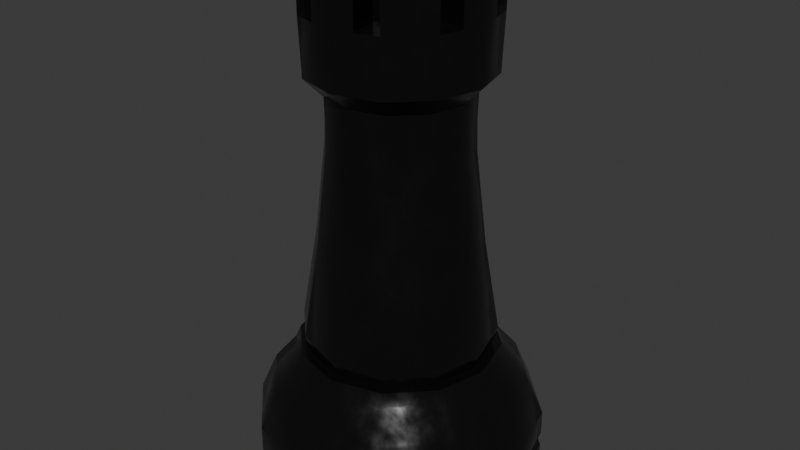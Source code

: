 # Source: Rook.blend  (saved by Blender 4.2.66; exported with 4.5.12 LTS)
import bpy
from mathutils import Matrix  # noqa: F401  (used for matrix-valued properties, if any)

bpy.ops.wm.read_factory_settings(use_empty=True)
scene = bpy.context.scene
scene.name = 'Scene'

# ---- collections
col_collection = bpy.data.collections.new('Collection'); scene.collection.children.link(col_collection)

# ---- materials (node trees are filled in below, after node groups)
mat_material_001 = bpy.data.materials.new('Material.001')

# ---- node groups
ng_smooth_by_angle = bpy.data.node_groups.new('Smooth by Angle', 'GeometryNodeTree')
_s = ng_smooth_by_angle.interface.new_socket(name='Mesh', in_out='OUTPUT', socket_type='NodeSocketGeometry')
_s = ng_smooth_by_angle.interface.new_socket(name='Mesh', in_out='INPUT', socket_type='NodeSocketGeometry')
_s = ng_smooth_by_angle.interface.new_socket(name='Angle', in_out='INPUT', socket_type='NodeSocketFloat')
_s.subtype = 'ANGLE'
_s.default_value = 0.5236
_s.min_value = 0.0
_s.max_value = 3.142
_s.description = 'Maximum face angle for smooth edges'
_s = ng_smooth_by_angle.interface.new_socket(name='Ignore Sharpness', in_out='INPUT', socket_type='NodeSocketBool')
_s.force_non_field = True
ng_smooth_by_angle.description = 'Set the sharpness of mesh edges based on the angle between the neighboring faces'
ng_smooth_by_angle.is_modifier = True
_N = ng_smooth_by_angle.nodes; _L = ng_smooth_by_angle.links
n0 = _N.new('GeometryNodeSetShadeSmooth'); n0.name = 'Set Shade Smooth'; n0.location = (120, -80)
n0.domain = 'EDGE'
n1 = _N.new('GeometryNodeSetShadeSmooth'); n1.name = 'Set Shade Smooth.001'; n1.location = (300, -80)
n2 = _N.new('NodeGroupOutput'); n2.name = 'Group Output'; n2.location = (480, -80)
n3 = _N.new('GeometryNodeInputMeshEdgeAngle'); n3.name = 'Edge Angle'; n3.location = (-440, -240)
n4 = _N.new('NodeGroupInput'); n4.name = 'Group Input'; n4.location = (-80, -80)
n5 = _N.new('GeometryNodeInputEdgeSmooth'); n5.name = 'Is Edge Smooth'; n5.location = (-260, -120)
n6 = _N.new('GeometryNodeInputShadeSmooth'); n6.name = 'Is Shade Smooth'; n6.location = (-440, -397)
n7 = _N.new('FunctionNodeCompare'); n7.name = 'Compare'; n7.location = (-260, -260)
n7.operation = 'LESS_EQUAL'
n7.inputs[6].default_value = (0.0, 0.0, 0.0, 0.0)
n7.inputs[7].default_value = (0.0, 0.0, 0.0, 0.0)
n8 = _N.new('FunctionNodeBooleanMath'); n8.name = 'Boolean Math.001'; n8.location = (-80, -260)
n9 = _N.new('NodeGroupInput'); n9.name = 'Group Input.001'; n9.location = (-440, -329)
n10 = _N.new('NodeGroupInput'); n10.name = 'Group Input.002'; n10.location = (-259, -189)
n11 = _N.new('FunctionNodeBooleanMath'); n11.name = 'Boolean Math'; n11.location = (-80, -149)
n11.operation = 'OR'
n12 = _N.new('FunctionNodeBooleanMath'); n12.name = 'Boolean Math.002'; n12.location = (-260, -380)
n12.operation = 'OR'
n13 = _N.new('NodeGroupInput'); n13.name = 'Group Input.003'; n13.location = (-440, -460)
_L.new(n3.outputs[0], n7.inputs[0])
_L.new(n1.outputs[0], n2.inputs[0])
_L.new(n9.outputs[1], n7.inputs[1])
_L.new(n7.outputs[0], n8.inputs[0])
_L.new(n4.outputs[0], n0.inputs[0])
_L.new(n0.outputs[0], n1.inputs[0])
_L.new(n8.outputs[0], n0.inputs[2])
_L.new(n10.outputs[2], n11.inputs[1])
_L.new(n5.outputs[0], n11.inputs[0])
_L.new(n11.outputs[0], n0.inputs[1])
_L.new(n13.outputs[2], n12.inputs[1])
_L.new(n6.outputs[0], n12.inputs[0])
_L.new(n12.outputs[0], n8.inputs[1])
n2.is_active_output = True

# ---- material node trees
mat_material_001.use_nodes = True; mat_material_001.node_tree.nodes.clear()
_N = mat_material_001.node_tree.nodes; _L = mat_material_001.node_tree.links
n0 = _N.new('ShaderNodeBsdfPrincipled'); n0.name = 'Principled BSDF'; n0.location = (10, 300)
n0.inputs[0].default_value = (0.004097, 0.004097, 0.004097, 1.0)
n1 = _N.new('ShaderNodeOutputMaterial'); n1.name = 'Material Output'; n1.location = (300, 300)
n2 = _N.new('ShaderNodeTexNoise'); n2.name = 'Noise Texture'; n2.location = (-596, 298)
n2.inputs[2].default_value = 15.0
n2.inputs[3].default_value = 3.0
n3 = _N.new('ShaderNodeValToRGB'); n3.name = 'Color Ramp'; n3.location = (-377, 274)
while len(n3.color_ramp.elements) > 1: n3.color_ramp.elements.remove(n3.color_ramp.elements[-1])
n3.color_ramp.elements[0].position = 0.2636; n3.color_ramp.elements[0].color = (0.08428, 0.08428, 0.08428, 1.0)
_e = n3.color_ramp.elements.new(0.7); _e.color = (0.2765, 0.2765, 0.2765, 1.0)
n4 = _N.new('ShaderNodeTexNoise'); n4.name = 'Noise Texture.001'; n4.location = (-592, -3)
n4.inputs[2].default_value = 15.0
n4.inputs[3].default_value = 15.0
n4.inputs[4].default_value = 0.4667
n5 = _N.new('ShaderNodeNormalMap'); n5.name = 'Normal Map'; n5.location = (-383, 2)
n5.inputs[0].default_value = 0.04
n6 = _N.new('ShaderNodeTexCoord'); n6.name = 'Texture Coordinate'; n6.location = (-964, 20)
n7 = _N.new('ShaderNodeMapping'); n7.name = 'Mapping'; n7.location = (-780, 26)
n7.inputs[3].default_value = (8.0, 1.0, 1.0)
_L.new(n2.outputs[0], n3.inputs[0])
_L.new(n3.outputs[0], n0.inputs[2])
_L.new(n5.outputs[0], n0.inputs[5])
_L.new(n4.outputs[1], n5.inputs[1])
_L.new(n6.outputs[2], n7.inputs[0])
_L.new(n7.outputs[0], n4.inputs[0])
_L.new(n0.outputs[0], n1.inputs[0])
n1.is_active_output = True

# ---- world
world_world = bpy.data.worlds.new('World'); scene.world = world_world
world_world.use_nodes = True; world_world.node_tree.nodes.clear()
_N = world_world.node_tree.nodes; _L = world_world.node_tree.links
n0 = _N.new('ShaderNodeOutputWorld'); n0.name = 'World Output'; n0.location = (300, 300)
n1 = _N.new('ShaderNodeBackground'); n1.name = 'Background'; n1.location = (10, 300)
n1.inputs[0].default_value = (0.05088, 0.05088, 0.05088, 1.0)
_L.new(n1.outputs[0], n0.inputs[0])
n0.is_active_output = True
world_world.color = (0.05088, 0.05088, 0.05088)
world_world.sun_shadow_jitter_overblur = 0.0

# ---- meshes
me_rook = bpy.data.meshes.new('Rook')
me_rook.from_pydata([(0.0, 0.3, 0.0), (-0.15, 0.2598, 0.0), (-0.2598, 0.15, 0.0), (-0.3, 0.0, 0.0), (-0.2598, -0.15, 0.0), (-0.15, -0.2598, 0.0), (0.0, -0.3, 0.0), (0.15, -0.2598, 0.0), (0.2598, -0.15, 0.0), (0.3, 0.0, 0.0), (0.2598, 0.15, 0.0), (0.15, 0.2598, 0.0), (0.0, 0.3, 0.02), (-0.15, 0.2598, 0.02), (-0.2598, 0.15, 0.02), (-0.3, 0.0, 0.02), (-0.2598, -0.15, 0.02), (-0.15, -0.2598, 0.02), (0.0, -0.3, 0.02), (0.15, -0.2598, 0.02), (0.2598, -0.15, 0.02), (0.3, 0.0, 0.02), (0.2598, 0.15, 0.02), (0.15, 0.2598, 0.02), (0.0, 0.3, 0.05), (-0.15, 0.2598, 0.05), (-0.2598, 0.15, 0.05), (-0.3, 0.0, 0.05), (-0.2598, -0.15, 0.05), (-0.15, -0.2598, 0.05), (0.0, -0.3, 0.05), (0.15, -0.2598, 0.05), (0.2598, -0.15, 0.05), (0.3, 0.0, 0.05), (0.2598, 0.15, 0.05), (0.15, 0.2598, 0.05), (-1.206e-10, 0.2205, 0.2355), (-0.1102, 0.1909, 0.2355), (-0.1909, 0.1102, 0.2355), (-0.2205, 7.789e-10, 0.2355), (-0.1909, -0.1102, 0.2355), (-0.1102, -0.1909, 0.2355), (-1.206e-10, -0.2205, 0.2355), (0.1102, -0.1909, 0.2355), (0.1909, -0.1102, 0.2355), (0.2205, 7.789e-10, 0.2355), (0.1909, 0.1102, 0.2355), (0.1102, 0.1909, 0.2355), (0.0, 0.3, 0.1031), (0.0, 0.2654, 0.1829), (-0.1327, 0.2299, 0.1829), (-0.15, 0.2598, 0.1031), (-0.2299, 0.1327, 0.1829), (-0.2598, 0.15, 0.1031), (-0.2654, 2.862e-10, 0.1829), (-0.3, 0.0, 0.1031), (-0.2299, -0.1327, 0.1829), (-0.2598, -0.15, 0.1031), (-0.1327, -0.2299, 0.1829), (-0.15, -0.2598, 0.1031), (0.0, -0.2654, 0.1829), (0.0, -0.3, 0.1031), (0.1327, -0.2299, 0.1829), (0.15, -0.2598, 0.1031), (0.2299, -0.1327, 0.1829), (0.2598, -0.15, 0.1031), (0.2654, 2.862e-10, 0.1829), (0.3, 0.0, 0.1031), (0.2299, 0.1327, 0.1829), (0.2598, 0.15, 0.1031), (0.1327, 0.2299, 0.1829), (0.15, 0.2598, 0.1031), (0.1434, 0.2484, 0.035), (0.0, 0.2869, 0.035), (-0.1434, 0.2484, 0.035), (-0.2484, 0.1434, 0.035), (0.2484, -0.1434, 0.035), (0.2869, 1.087e-10, 0.035), (-0.1434, -0.2484, 0.035), (0.0, -0.2869, 0.035), (-0.2869, 1.087e-10, 0.035), (0.2484, 0.1434, 0.035), (0.1434, -0.2484, 0.035), (-0.2484, -0.1434, 0.035), (-4.923e-11, 0.2089, 0.2621), (-0.1045, 0.1809, 0.2621), (-0.1809, 0.1045, 0.2621), (-0.2089, 9.332e-10, 0.2621), (-0.1809, -0.1045, 0.2621), (-0.1045, -0.1809, 0.2621), (-4.923e-11, -0.2089, 0.2621), (0.1045, -0.1809, 0.2621), (0.1809, -0.1045, 0.2621), (0.2089, 9.332e-10, 0.2621), (0.1809, 0.1045, 0.2621), (0.1045, 0.1809, 0.2621), (-4.431e-11, 0.188, 0.2621), (-0.09402, 0.1628, 0.2621), (-0.1628, 0.09402, 0.2621), (-0.188, 8.398e-10, 0.2621), (-0.1628, -0.09402, 0.2621), (-0.09402, -0.1628, 0.2621), (-4.431e-11, -0.188, 0.2621), (0.09402, -0.1628, 0.2621), (0.1628, -0.09402, 0.2621), (0.188, 8.398e-10, 0.2621), (0.1628, 0.09402, 0.2621), (0.09402, 0.1628, 0.2621), (4.268e-10, 0.1459, 0.6845), (-0.07297, 0.1264, 0.6845), (-0.1264, 0.07297, 0.6845), (-0.1459, 2.018e-10, 0.6845), (-0.1264, -0.07297, 0.6845), (-0.07297, -0.1264, 0.6845), (4.268e-10, -0.1459, 0.6845), (0.07297, -0.1264, 0.6845), (0.1264, -0.07297, 0.6845), (0.1459, 2.018e-10, 0.6845), (0.1264, 0.07297, 0.6845), (0.07297, 0.1264, 0.6845), (-0.2002, 7.537e-10, 0.3011), (-0.1733, -0.1001, 0.3011), (0.1733, 0.1001, 0.3011), (0.1001, 0.1733, 0.3011), (9.322e-11, 0.2002, 0.3011), (-0.1001, 0.1733, 0.3011), (0.1001, -0.1733, 0.3011), (0.1733, -0.1001, 0.3011), (-0.1001, -0.1733, 0.3011), (-0.1733, 0.1001, 0.3011), (0.2002, 7.537e-10, 0.3011), (9.322e-11, -0.2002, 0.3011), (6.066e-10, 0.1443, 0.7447), (-0.07216, 0.125, 0.7447), (-0.125, 0.07216, 0.7447), (-0.1443, 1.073e-10, 0.7447), (-0.125, -0.07216, 0.7447), (-0.07216, -0.125, 0.7447), (6.066e-10, -0.1443, 0.7447), (0.07216, -0.125, 0.7447), (0.125, -0.07216, 0.7447), (0.1443, 1.073e-10, 0.7447), (0.125, 0.07216, 0.7447), (0.07216, 0.125, 0.7447), (-1.442e-10, 0.1848, 0.855), (-0.09241, 0.1601, 0.855), (-0.1601, 0.09241, 0.855), (-0.1848, 4.803e-10, 0.855), (-0.1601, -0.09241, 0.855), (-0.09241, -0.1601, 0.855), (-1.442e-10, -0.1848, 0.855), (0.09241, -0.1601, 0.855), (0.1601, -0.09241, 0.855), (0.1848, 4.803e-10, 0.855), (0.1601, 0.09241, 0.855), (0.09241, 0.1601, 0.855), (-1.474e-10, 0.1889, 0.9523), (-0.09445, 0.1636, 0.9523), (-0.1636, 0.09445, 0.9523), (-0.1889, 4.909e-10, 0.9523), (-0.1636, -0.09445, 0.9523), (-0.09445, -0.1636, 0.9523), (-1.474e-10, -0.1889, 0.9523), (0.09445, -0.1636, 0.9523), (0.1636, -0.09445, 0.9523), (0.1889, 4.909e-10, 0.9523), (0.1636, 0.09445, 0.9523), (0.09445, 0.1636, 0.9523), (1.629e-10, 0.1126, 0.9523), (-0.0563, 0.09751, 0.9523), (-0.09751, 0.0563, 0.9523), (-0.1126, -7.106e-10, 0.9523), (-0.09751, -0.0563, 0.9523), (-0.0563, -0.09751, 0.9523), (1.629e-10, -0.1126, 0.9523), (0.0563, -0.09751, 0.9523), (0.09751, -0.0563, 0.9523), (0.1126, -7.106e-10, 0.9523), (0.09751, 0.0563, 0.9523), (0.0563, 0.09751, 0.9523), (-0.0563, 0.09751, 0.9049), (1.629e-10, 0.1126, 0.9049), (-0.09751, 0.0563, 0.9049), (-0.1126, -7.106e-10, 0.9049), (-0.09751, -0.0563, 0.9049), (-0.0563, -0.09751, 0.9049), (1.629e-10, -0.1126, 0.9049), (0.0563, -0.09751, 0.9049), (0.09751, -0.0563, 0.9049), (0.1126, -7.106e-10, 0.9049), (0.09751, 0.0563, 0.9049), (0.0563, 0.09751, 0.9049), (-0.04723, 0.1763, 0.9523), (-0.129, 0.129, 0.9523), (-0.1763, 0.04723, 0.9523), (-0.1763, -0.04723, 0.9523), (-0.129, -0.129, 0.9523), (-0.04723, -0.1763, 0.9523), (0.04723, -0.1763, 0.9523), (0.129, -0.129, 0.9523), (0.1763, -0.04723, 0.9523), (0.1763, 0.04723, 0.9523), (0.129, 0.129, 0.9523), (0.04723, 0.1763, 0.9523), (-0.02815, 0.1051, 0.9523), (-0.0769, 0.0769, 0.9523), (-0.1051, 0.02815, 0.9523), (-0.1051, -0.02815, 0.9523), (-0.0769, -0.0769, 0.9523), (-0.02815, -0.1051, 0.9523), (0.02815, -0.1051, 0.9523), (0.0769, -0.0769, 0.9523), (0.1051, -0.02815, 0.9523), (0.1051, 0.02815, 0.9523), (0.0769, 0.0769, 0.9523), (0.02815, 0.1051, 0.9523), (0.07538, -0.1306, 0.9523), (-0.1306, -0.07538, 0.9523), (0.1306, 0.07538, 0.9523), (0.07538, 0.1306, 0.9523), (-0.07538, 0.1306, 0.9523), (0.1306, -0.07538, 0.9523), (-0.07538, -0.1306, 0.9523), (-0.1306, 0.07538, 0.9523), (0.1407, 0.03769, 0.9523), (-0.1407, 0.03769, 0.9523), (-0.03769, -0.1407, 0.9523), (0.1407, -0.03769, 0.9523), (0.03769, 0.1407, 0.9523), (-0.03769, 0.1407, 0.9523), (-0.1407, -0.03769, 0.9523), (0.03769, -0.1407, 0.9523), (-0.04723, 0.1763, 1.029), (-1.474e-10, 0.1889, 1.029), (-0.129, 0.129, 1.029), (-0.09445, 0.1636, 1.029), (-0.1763, -0.04723, 1.029), (-0.1889, 4.909e-10, 1.029), (-0.129, -0.129, 1.029), (-0.1636, -0.09445, 1.029), (0.04723, -0.1763, 1.029), (-1.474e-10, -0.1889, 1.029), (0.129, -0.129, 1.029), (0.09445, -0.1636, 1.029), (0.1763, 0.04723, 1.029), (0.1889, 4.909e-10, 1.029), (0.129, 0.129, 1.029), (0.1636, 0.09445, 1.029), (-0.02815, 0.1051, 1.029), (1.629e-10, 0.1126, 1.029), (-0.0769, 0.0769, 1.029), (-0.0563, 0.09751, 1.029), (-0.1051, -0.02815, 1.029), (-0.1126, -7.106e-10, 1.029), (-0.0769, -0.0769, 1.029), (-0.09751, -0.0563, 1.029), (0.02815, -0.1051, 1.029), (1.629e-10, -0.1126, 1.029), (0.0769, -0.0769, 1.029), (0.0563, -0.09751, 1.029), (0.1051, 0.02815, 1.029), (0.1126, -7.106e-10, 1.029), (0.0769, 0.0769, 1.029), (0.09751, 0.0563, 1.029), (7.763e-12, -0.1508, 1.029), (0.07538, -0.1306, 1.029), (-0.1508, -1.099e-10, 1.029), (-0.1306, -0.07538, 1.029), (0.1306, 0.07538, 1.029), (0.07538, 0.1306, 1.029), (0.09445, 0.1636, 1.029), (7.763e-12, 0.1508, 1.029), (-0.07538, 0.1306, 1.029), (0.1306, -0.07538, 1.029), (0.1636, -0.09445, 1.029), (-0.07538, -0.1306, 1.029), (-0.09445, -0.1636, 1.029), (-0.1306, 0.07538, 1.029), (-0.1636, 0.09445, 1.029), (0.1508, -1.099e-10, 1.029), (-0.1763, 0.04723, 1.029), (-0.04723, -0.1763, 1.029), (0.1763, -0.04723, 1.029), (0.04723, 0.1763, 1.029), (-0.09751, 0.0563, 1.029), (-0.1051, 0.02815, 1.029), (-0.0563, -0.09751, 1.029), (-0.02815, -0.1051, 1.029), (0.09751, -0.0563, 1.029), (0.1051, -0.02815, 1.029), (0.0563, 0.09751, 1.029), (0.02815, 0.1051, 1.029), (0.1407, 0.03769, 1.029), (-0.1407, 0.03769, 1.029), (-0.03769, -0.1407, 1.029), (0.1407, -0.03769, 1.029), (-0.103, 0.103, 1.029), (0.03769, 0.1407, 1.029), (-0.103, -0.103, 1.029), (0.103, -0.103, 1.029), (-0.03769, 0.1407, 1.029), (0.103, 0.103, 1.029), (-0.1407, -0.03769, 1.029), (0.03769, -0.1407, 1.029), (-0.1844, 4.688e-10, 0.8371), (-0.1597, -0.09222, 0.8371), (0.1597, 0.09222, 0.8371), (0.09222, 0.1597, 0.8371), (-1.041e-10, 0.1844, 0.8371), (-0.09222, 0.1597, 0.8371), (0.09222, -0.1597, 0.8371), (0.1597, -0.09222, 0.8371), (-0.09222, -0.1597, 0.8371), (-0.1597, 0.09222, 0.8371), (0.1844, 4.688e-10, 0.8371), (-1.041e-10, -0.1844, 0.8371), (-0.1263, -0.07291, 0.798), (0.07291, 0.1263, 0.798), (-0.07291, 0.1263, 0.798), (0.1263, -0.07291, 0.798), (-0.07291, -0.1263, 0.798), (-0.1263, 0.07291, 0.798), (0.1458, 3.289e-10, 0.798), (1.655e-10, -0.1458, 0.798), (-0.1458, 3.289e-10, 0.798), (0.1263, 0.07291, 0.798), (1.655e-10, 0.1458, 0.798), (0.07291, -0.1263, 0.798), (-0.168, 4.273e-10, 0.4928), (0.1455, 0.08399, 0.4928), (2.53e-10, 0.168, 0.4928), (0.08399, -0.1455, 0.4928), (-0.1455, -0.08399, 0.4928), (0.08399, 0.1455, 0.4928), (-0.08399, 0.1455, 0.4928), (0.1455, -0.08399, 0.4928), (-0.08399, -0.1455, 0.4928), (-0.1455, 0.08399, 0.4928), (0.168, 4.273e-10, 0.4928), (2.53e-10, -0.168, 0.4928)], [], [(7, 19, 18, 6), (4, 16, 15, 3), (11, 23, 22, 10), (1, 13, 12, 0), (8, 20, 19, 7), (5, 17, 16, 4), (0, 12, 23, 11), (2, 14, 13, 1), (9, 21, 20, 8), (6, 18, 17, 5), (3, 15, 14, 2), (10, 22, 21, 9), (73, 24, 35, 72), (75, 26, 25, 74), (77, 33, 32, 76), (79, 30, 29, 78), (80, 27, 26, 75), (81, 34, 33, 77), (82, 31, 30, 79), (83, 28, 27, 80), (72, 35, 34, 81), (74, 25, 24, 73), (76, 32, 31, 82), (78, 29, 28, 83), (60, 42, 41, 58), (52, 38, 37, 50), (54, 39, 38, 52), (68, 46, 45, 66), (62, 43, 42, 60), (56, 40, 39, 54), (70, 47, 46, 68), (64, 44, 43, 62), (58, 41, 40, 56), (49, 36, 47, 70), (66, 45, 44, 64), (29, 59, 57, 28), (24, 48, 71, 35), (26, 53, 51, 25), (33, 67, 65, 32), (30, 61, 59, 29), (27, 55, 53, 26), (34, 69, 67, 33), (31, 63, 61, 30), (28, 57, 55, 27), (35, 71, 69, 34), (25, 51, 48, 24), (32, 65, 63, 31), (51, 50, 49, 48), (53, 52, 50, 51), (55, 54, 52, 53), (57, 56, 54, 55), (59, 58, 56, 57), (61, 60, 58, 59), (63, 62, 60, 61), (65, 64, 62, 63), (67, 66, 64, 65), (69, 68, 66, 67), (71, 70, 68, 69), (48, 49, 70, 71), (50, 37, 36, 49), (17, 78, 83, 16), (20, 76, 82, 19), (13, 74, 73, 12), (23, 72, 81, 22), (16, 83, 80, 15), (19, 82, 79, 18), (22, 81, 77, 21), (15, 80, 75, 14), (18, 79, 78, 17), (21, 77, 76, 20), (14, 75, 74, 13), (12, 73, 72, 23), (41, 89, 88, 40), (36, 84, 95, 47), (38, 86, 85, 37), (45, 93, 92, 44), (42, 90, 89, 41), (39, 87, 86, 38), (46, 94, 93, 45), (43, 91, 90, 42), (40, 88, 87, 39), (47, 95, 94, 46), (37, 85, 84, 36), (44, 92, 91, 43), (88, 100, 99, 87), (95, 107, 106, 94), (85, 97, 96, 84), (92, 104, 103, 91), (89, 101, 100, 88), (84, 96, 107, 95), (86, 98, 97, 85), (93, 105, 104, 92), (90, 102, 101, 89), (87, 99, 98, 86), (94, 106, 105, 93), (91, 103, 102, 90), (332, 112, 111, 328), (333, 119, 118, 329), (334, 109, 108, 330), (335, 116, 115, 331), (336, 113, 112, 332), (330, 108, 119, 333), (337, 110, 109, 334), (338, 117, 116, 335), (339, 114, 113, 336), (328, 111, 110, 337), (329, 118, 117, 338), (331, 115, 114, 339), (103, 126, 131, 102), (106, 122, 130, 105), (99, 120, 129, 98), (102, 131, 128, 101), (105, 130, 127, 104), (98, 129, 125, 97), (96, 124, 123, 107), (101, 128, 121, 100), (104, 127, 126, 103), (97, 125, 124, 96), (107, 123, 122, 106), (100, 121, 120, 99), (115, 139, 138, 114), (112, 136, 135, 111), (119, 143, 142, 118), (109, 133, 132, 108), (116, 140, 139, 115), (113, 137, 136, 112), (108, 132, 143, 119), (110, 134, 133, 109), (117, 141, 140, 116), (114, 138, 137, 113), (111, 135, 134, 110), (118, 142, 141, 117), (305, 148, 147, 304), (307, 155, 154, 306), (309, 145, 144, 308), (311, 152, 151, 310), (312, 149, 148, 305), (308, 144, 155, 307), (313, 146, 145, 309), (314, 153, 152, 311), (315, 150, 149, 312), (304, 147, 146, 313), (306, 154, 153, 314), (310, 151, 150, 315), (148, 160, 195, 159, 147), (155, 167, 202, 166, 154), (145, 157, 192, 156, 144), (152, 164, 199, 163, 151), (149, 161, 196, 160, 148), (144, 156, 203, 167, 155), (146, 158, 193, 157, 145), (153, 165, 200, 164, 152), (150, 162, 197, 161, 149), (147, 159, 194, 158, 146), (154, 166, 201, 165, 153), (151, 163, 198, 162, 150), (199, 242, 243, 163), (177, 261, 260, 213), (165, 245, 282, 200), (170, 284, 277, 223), (198, 240, 241, 162), (164, 274, 242, 199), (228, 215, 179, 219), (173, 286, 275, 222), (227, 212, 176, 221), (226, 209, 173, 222), (225, 206, 170, 223), (175, 259, 258, 211), (174, 186, 185, 173, 209), (177, 189, 188, 176, 212), (170, 182, 180, 169, 205), (168, 181, 191, 179, 215), (173, 185, 184, 172, 208), (176, 188, 187, 175, 211), (181, 180, 191), (182, 190, 191, 180), (183, 189, 190, 182), (184, 188, 189, 183), (185, 187, 188, 184), (186, 187, 185), (171, 183, 182, 170, 206), (178, 190, 189, 177, 213), (175, 187, 186, 174, 210), (172, 184, 183, 171, 207), (179, 191, 190, 178, 214), (169, 180, 181, 168, 204), (218, 178, 213, 224), (166, 218, 224, 201), (176, 288, 273, 221), (196, 238, 239, 160), (174, 257, 256, 210), (194, 225, 223, 158), (162, 241, 281, 197), (220, 272, 251, 169), (197, 226, 222, 161), (195, 236, 237, 159), (203, 283, 297, 228), (200, 227, 221, 164), (161, 276, 238, 196), (228, 297, 291, 215), (172, 255, 254, 208), (179, 290, 269, 219), (193, 234, 235, 157), (203, 228, 219, 167), (171, 253, 252, 207), (231, 303, 240, 198), (159, 237, 280, 194), (166, 247, 268, 218), (192, 232, 233, 156), (210, 256, 303, 231), (220, 169, 204, 229), (157, 220, 229, 192), (158, 278, 234, 193), (217, 267, 255, 172), (169, 251, 250, 205), (168, 249, 248, 204), (217, 172, 207, 230), (160, 217, 230, 195), (216, 265, 259, 175), (216, 175, 210, 231), (163, 216, 231, 198), (230, 302, 236, 195), (303, 256, 257, 264), (302, 252, 253, 266), (301, 262, 263, 268), (300, 248, 249, 271), (299, 258, 259, 265), (298, 254, 255, 267), (296, 250, 251, 272), (292, 260, 261, 279), (244, 292, 279, 245), (266, 253, 285, 293), (237, 266, 293, 280), (264, 257, 287, 294), (241, 264, 294, 281), (279, 261, 289, 295), (245, 279, 295, 282), (277, 284, 250, 296), (278, 277, 296, 234), (234, 296, 272, 235), (271, 249, 291, 297), (233, 271, 297, 283), (275, 286, 254, 298), (276, 275, 298, 238), (238, 298, 267, 239), (273, 288, 258, 299), (274, 273, 299, 242), (242, 299, 265, 243), (232, 300, 271, 233), (269, 290, 262, 301), (270, 269, 301, 246), (246, 301, 268, 247), (236, 302, 266, 237), (240, 303, 264, 241), (178, 263, 262, 214), (213, 260, 292, 224), (167, 270, 246, 202), (201, 244, 245, 165), (224, 292, 244, 201), (156, 233, 283, 203), (202, 246, 247, 166), (163, 243, 265, 216), (205, 250, 284, 170), (225, 293, 285, 206), (206, 285, 253, 171), (160, 239, 267, 217), (194, 280, 293, 225), (218, 268, 263, 178), (204, 248, 300, 229), (208, 254, 286, 173), (219, 269, 270, 167), (229, 300, 232, 192), (209, 287, 257, 174), (226, 294, 287, 209), (157, 235, 272, 220), (197, 281, 294, 226), (211, 258, 288, 176), (221, 273, 274, 164), (212, 289, 261, 177), (222, 275, 276, 161), (223, 277, 278, 158), (227, 295, 289, 212), (214, 262, 290, 179), (200, 282, 295, 227), (215, 291, 249, 168), (207, 252, 302, 230), (327, 310, 315, 323), (325, 306, 314, 322), (324, 304, 313, 321), (323, 315, 312, 320), (322, 314, 311, 319), (321, 313, 309, 318), (326, 308, 307, 317), (320, 312, 305, 316), (319, 311, 310, 327), (318, 309, 308, 326), (317, 307, 306, 325), (316, 305, 304, 324), (136, 316, 324, 135), (143, 317, 325, 142), (133, 318, 326, 132), (140, 319, 327, 139), (137, 320, 316, 136), (132, 326, 317, 143), (134, 321, 318, 133), (141, 322, 319, 140), (138, 323, 320, 137), (135, 324, 321, 134), (142, 325, 322, 141), (139, 327, 323, 138), (126, 331, 339, 131), (122, 329, 338, 130), (120, 328, 337, 129), (131, 339, 336, 128), (130, 338, 335, 127), (129, 337, 334, 125), (124, 330, 333, 123), (128, 336, 332, 121), (127, 335, 331, 126), (125, 334, 330, 124), (123, 333, 329, 122), (121, 332, 328, 120)])
me_rook.polygons.foreach_set('use_smooth', [True] * 322)
_uv = me_rook.uv_layers.new(name='UVMap')
_uv.uv.foreach_set('vector', [0.4138, 0.7393, 0.4236, 0.7393, 0.4236, 0.8389, 0.4138, 0.8389, 0.627, 0.726, 0.6142, 0.726, 0.6142, 0.6264, 0.627, 0.6264, 0.1763, 0.7152, 0.1635, 0.7151, 0.1679, 0.6283, 0.1807, 0.6283, 0.9168, 0.08624, 0.9266, 0.08624, 0.9266, 0.1858, 0.9168, 0.1858, 0.3815, 0.6531, 0.3912, 0.6531, 0.4236, 0.7393, 0.4138, 0.7393, 0.6264, 0.8129, 0.6136, 0.8129, 0.6142, 0.726, 0.627, 0.726, 0.9168, 0.1858, 0.9266, 0.1858, 0.8942, 0.2721, 0.8844, 0.2721, 0.8844, 1.172e-10, 0.8942, -6.184e-10, 0.9266, 0.08624, 0.9168, 0.08624, 0.1807, 0.5288, 0.1679, 0.5288, 0.1635, 0.4431, 0.1763, 0.4431, 0.4138, 0.8389, 0.4236, 0.8389, 0.3912, 0.9251, 0.3815, 0.9251, 0.627, 0.6264, 0.6142, 0.6264, 0.6136, 0.5408, 0.6264, 0.5408, 0.1807, 0.6283, 0.1679, 0.6283, 0.1679, 0.5288, 0.1807, 0.5288, 0.6904, 0.6303, 0.6779, 0.6281, 0.7102, 0.5419, 0.7214, 0.5478, 0.7214, 0.808, 0.7102, 0.8139, 0.6779, 0.7277, 0.6904, 0.7255, 0.9231, 0.8556, 0.9143, 0.8637, 0.8583, 0.8139, 0.8694, 0.808, 0.8385, 0.6303, 0.8259, 0.6281, 0.8583, 0.5419, 0.8694, 0.5478, 0.7751, 0.8556, 0.7663, 0.8637, 0.7102, 0.8139, 0.7214, 0.808, 0.1576, 0.6262, 0.1487, 0.6283, 0.1487, 0.5287, 0.1576, 0.531, 0.8385, 0.7255, 0.8259, 0.7277, 0.8259, 0.6281, 0.8385, 0.6303, 0.6045, 0.7239, 0.595, 0.726, 0.595, 0.6264, 0.6045, 0.6287, 0.7214, 0.5478, 0.7102, 0.5419, 0.7663, 0.4921, 0.7751, 0.5002, 0.6904, 0.7255, 0.6779, 0.7277, 0.6779, 0.6281, 0.6904, 0.6303, 0.8694, 0.808, 0.8583, 0.8139, 0.8259, 0.7277, 0.8385, 0.7255, 0.8694, 0.5478, 0.8583, 0.5419, 0.9143, 0.4921, 0.9231, 0.5002, 0.8844, 0.0763, 0.8566, 0.08376, 0.82, 0.02038, 0.8404, -1.79e-08, 0.8641, 0.2407, 0.8844, 0.2611, 0.8479, 0.3245, 0.82, 0.317, 0.5095, 0.6324, 0.4754, 0.6402, 0.4749, 0.5773, 0.5089, 0.5567, 0.06192, 0.6227, 0.02594, 0.6156, 0.02594, 0.5424, 0.06192, 0.5346, 0.8844, 0.1644, 0.8566, 0.157, 0.8566, 0.08376, 0.8844, 0.0763, 0.5095, 0.7205, 0.4754, 0.7134, 0.4754, 0.6402, 0.5095, 0.6324, 0.05808, 0.6995, 0.02274, 0.6794, 0.02594, 0.6156, 0.06192, 0.6227, 0.8404, 0.2407, 0.82, 0.2203, 0.8566, 0.157, 0.8844, 0.1644, 0.5089, 0.7974, 0.4749, 0.7772, 0.4754, 0.7134, 0.5095, 0.7205, 0.82, 0.4051, 0.8479, 0.3977, 0.8844, 0.4611, 0.8641, 0.4814, 0.06192, 0.5346, 0.02594, 0.5424, 0.02274, 0.4794, 0.05808, 0.4588, 0.5943, 0.8129, 0.5603, 0.8129, 0.5609, 0.726, 0.595, 0.726, 0.6779, 0.6281, 0.652, 0.6281, 0.6844, 0.5419, 0.7102, 0.5419, 0.7102, 0.8139, 0.6844, 0.8139, 0.652, 0.7277, 0.6779, 0.7277, 0.1487, 0.5287, 0.1148, 0.5287, 0.1104, 0.443, 0.1444, 0.4431, 0.8259, 0.6281, 0.8, 0.6281, 0.8324, 0.5419, 0.8583, 0.5419, 0.595, 0.6264, 0.5609, 0.6264, 0.5603, 0.5408, 0.5943, 0.5408, 0.1487, 0.6283, 0.1148, 0.6283, 0.1148, 0.5287, 0.1487, 0.5287, 0.8259, 0.7277, 0.8, 0.7277, 0.8, 0.6281, 0.8259, 0.6281, 0.595, 0.726, 0.5609, 0.726, 0.5609, 0.6264, 0.595, 0.6264, 0.1444, 0.7151, 0.1104, 0.7151, 0.1148, 0.6283, 0.1487, 0.6283, 0.6779, 0.7277, 0.652, 0.7277, 0.652, 0.6281, 0.6779, 0.6281, 0.8583, 0.8139, 0.8324, 0.8139, 0.8, 0.7277, 0.8259, 0.7277, 0.652, 0.7277, 0.627, 0.722, 0.627, 0.6339, 0.652, 0.6281, 0.5603, 0.5408, 0.5089, 0.5567, 0.5079, 0.5136, 0.5592, 0.4921, 0.5609, 0.6264, 0.5095, 0.6324, 0.5089, 0.5567, 0.5603, 0.5408, 0.5609, 0.726, 0.5095, 0.7205, 0.5095, 0.6324, 0.5609, 0.6264, 0.5603, 0.8129, 0.5089, 0.7974, 0.5095, 0.7205, 0.5609, 0.726, 0.5592, 0.8637, 0.5079, 0.8424, 0.5089, 0.7974, 0.5603, 0.8129, 0.8, 0.7277, 0.7751, 0.722, 0.7751, 0.6339, 0.8, 0.6281, 0.1104, 0.443, 0.05808, 0.4588, 0.05142, 0.4157, 0.1029, 0.3942, 0.1148, 0.5287, 0.06192, 0.5346, 0.05808, 0.4588, 0.1104, 0.443, 0.1148, 0.6283, 0.06192, 0.6227, 0.06192, 0.5346, 0.1148, 0.5287, 0.1104, 0.7151, 0.05808, 0.6995, 0.06192, 0.6227, 0.1148, 0.6283, 0.1029, 0.7659, 0.05142, 0.7445, 0.05808, 0.6995, 0.1104, 0.7151, 0.82, 0.317, 0.8479, 0.3245, 0.8479, 0.3977, 0.82, 0.4051, 0.6136, 0.8129, 0.6039, 0.807, 0.6045, 0.7239, 0.6142, 0.726, 0.2768, 0.6531, 0.2811, 0.6604, 0.2137, 0.7277, 0.2064, 0.7235, 0.3068, 0.7235, 0.3141, 0.7277, 0.2895, 0.8197, 0.2811, 0.8197, 0.1635, 0.7151, 0.1534, 0.7092, 0.1576, 0.6262, 0.1679, 0.6283, 0.6142, 0.726, 0.6045, 0.7239, 0.6045, 0.6287, 0.6142, 0.6264, 0.2064, 0.7235, 0.2137, 0.7277, 0.1891, 0.8197, 0.1807, 0.8197, 0.1679, 0.6283, 0.1576, 0.6262, 0.1576, 0.531, 0.1679, 0.5288, 0.6142, 0.6264, 0.6045, 0.6287, 0.6039, 0.5468, 0.6136, 0.5408, 0.1807, 0.8197, 0.1891, 0.8197, 0.2137, 0.9117, 0.2064, 0.9159, 0.1679, 0.5288, 0.1576, 0.531, 0.1534, 0.4491, 0.1635, 0.4431, 0.3772, 0.6531, 0.3815, 0.6604, 0.3141, 0.7277, 0.3068, 0.7235, 0.2811, 0.8197, 0.2895, 0.8197, 0.3141, 0.9117, 0.3068, 0.9159, 0.4749, 0.7772, 0.4578, 0.7721, 0.4582, 0.7116, 0.4754, 0.7134, 0.01721, 0.7167, 6.664e-09, 0.7095, 0.005243, 0.6742, 0.02274, 0.6794, 0.4749, 0.5773, 0.4578, 0.5826, 0.457, 0.5487, 0.4741, 0.5415, 0.02594, 0.5424, 0.00827, 0.5444, 0.005243, 0.4847, 0.02274, 0.4794, 0.4741, 0.8146, 0.457, 0.8075, 0.4578, 0.7721, 0.4749, 0.7772, 0.4754, 0.6402, 0.4582, 0.6422, 0.4578, 0.5826, 0.4749, 0.5773, 0.02594, 0.6156, 0.00827, 0.6137, 0.00827, 0.5444, 0.02594, 0.5424, 0.4478, 0.4674, 0.4395, 0.4655, 0.4395, 0.3961, 0.4478, 0.3942, 0.4754, 0.7134, 0.4582, 0.7116, 0.4582, 0.6422, 0.4754, 0.6402, 0.02274, 0.6794, 0.005243, 0.6742, 0.00827, 0.6137, 0.02594, 0.6156, 0.457, 0.4674, 0.4487, 0.4655, 0.4487, 0.3961, 0.457, 0.3942, 0.02274, 0.4794, 0.005243, 0.4847, 2.87e-08, 0.4507, 0.01721, 0.4435, 0.2754, 0.3942, 0.2789, 0.4072, 0.2248, 0.4384, 0.2153, 0.4289, 0.2754, 0.6531, 0.2789, 0.6401, 0.3413, 0.6401, 0.3448, 0.6531, 0.1807, 0.5583, 0.1936, 0.5549, 0.2248, 0.6089, 0.2153, 0.6184, 0.4395, 0.5583, 0.4266, 0.5549, 0.4266, 0.4924, 0.4395, 0.489, 0.3448, 0.3942, 0.3413, 0.4072, 0.2789, 0.4072, 0.2754, 0.3942, 0.2153, 0.6184, 0.2248, 0.6089, 0.2789, 0.6401, 0.2754, 0.6531, 0.1807, 0.489, 0.1936, 0.4924, 0.1936, 0.5549, 0.1807, 0.5583, 0.4048, 0.6184, 0.3953, 0.6089, 0.4266, 0.5549, 0.4395, 0.5583, 0.4048, 0.4289, 0.3953, 0.4384, 0.3413, 0.4072, 0.3448, 0.3942, 0.2153, 0.4289, 0.2248, 0.4384, 0.1936, 0.4924, 0.1807, 0.489, 0.3448, 0.6531, 0.3413, 0.6401, 0.3953, 0.6089, 0.4048, 0.6184, 0.4395, 0.489, 0.4266, 0.4924, 0.3953, 0.4384, 0.4048, 0.4289, 0.5199, 0.344, 0.5232, 0.2209, 0.5717, 0.2209, 0.5756, 0.3439, 0.6519, 0.3417, 0.6607, 0.2182, 0.703, 0.2199, 0.7005, 0.3436, 0.08637, 0.2697, 0.09003, 0.1852, 0.1385, 0.1852, 0.1421, 0.2697, 0.2666, 0.2878, 0.2766, 0.2009, 0.3185, 0.1852, 0.3149, 0.2697, 0.4713, 0.3437, 0.481, 0.2207, 0.5232, 0.2209, 0.5199, 0.344, 0.1421, 0.2697, 0.1385, 0.1852, 0.1804, 0.2009, 0.1904, 0.2878, 0.03808, 0.2878, 0.04807, 0.2009, 0.09003, 0.1852, 0.08637, 0.2697, 0.7563, 0.3431, 0.7514, 0.2195, 0.7931, 0.217, 0.8042, 0.3402, 0.3706, 0.2697, 0.367, 0.1852, 0.4089, 0.2009, 0.4189, 0.2878, 0.5756, 0.3439, 0.5717, 0.2209, 0.6133, 0.2205, 0.6236, 0.3435, 0.7005, 0.3436, 0.703, 0.2199, 0.7514, 0.2195, 0.7563, 0.3431, 0.3149, 0.2697, 0.3185, 0.1852, 0.367, 0.1852, 0.3706, 0.2697, 0.3115, 0.3739, 0.3095, 0.3501, 0.376, 0.3501, 0.374, 0.3739, 0.6986, 0.4921, 0.6965, 0.4679, 0.7629, 0.4672, 0.761, 0.4915, 0.5793, 0.492, 0.5814, 0.4671, 0.6385, 0.4666, 0.633, 0.4915, 0.374, 0.3739, 0.376, 0.3501, 0.4335, 0.3717, 0.428, 0.3942, 0.761, 0.4915, 0.7629, 0.4672, 0.82, 0.4638, 0.8147, 0.4882, 0.02898, 0.3942, 0.02349, 0.3717, 0.08103, 0.3501, 0.08304, 0.3739, 0.1455, 0.3739, 0.1475, 0.3501, 0.205, 0.3717, 0.1995, 0.3942, 0.4625, 0.4918, 0.457, 0.4669, 0.515, 0.4672, 0.5169, 0.4921, 0.2575, 0.3942, 0.252, 0.3717, 0.3095, 0.3501, 0.3115, 0.3739, 0.08304, 0.3739, 0.08103, 0.3501, 0.1475, 0.3501, 0.1455, 0.3739, 0.6441, 0.4899, 0.6385, 0.4655, 0.6965, 0.4679, 0.6986, 0.4921, 0.5169, 0.4921, 0.515, 0.4672, 0.5814, 0.4671, 0.5793, 0.492, 0.3185, 0.1852, 0.3188, 0.1565, 0.3667, 0.1565, 0.367, 0.1852, 0.5232, 0.2209, 0.5234, 0.1823, 0.5713, 0.1822, 0.5717, 0.2209, 0.6607, 0.2182, 0.6611, 0.1797, 0.7029, 0.1814, 0.703, 0.2199, 0.09003, 0.1852, 0.0903, 0.1565, 0.1382, 0.1565, 0.1385, 0.1852, 0.2766, 0.2009, 0.2773, 0.172, 0.3188, 0.1565, 0.3185, 0.1852, 0.481, 0.2207, 0.4817, 0.182, 0.5234, 0.1823, 0.5232, 0.2209, 0.1385, 0.1852, 0.1382, 0.1565, 0.1797, 0.172, 0.1804, 0.2009, 0.04807, 0.2009, 0.04881, 0.172, 0.0903, 0.1565, 0.09003, 0.1852, 0.7514, 0.2195, 0.7508, 0.1809, 0.792, 0.1784, 0.7931, 0.217, 0.367, 0.1852, 0.3667, 0.1565, 0.4082, 0.172, 0.4089, 0.2009, 0.5717, 0.2209, 0.5713, 0.1822, 0.6125, 0.1819, 0.6133, 0.2205, 0.703, 0.2199, 0.7029, 0.1814, 0.7508, 0.1809, 0.7514, 0.2195, 0.517, 0.1234, 0.5169, 0.1119, 0.5783, 0.1118, 0.5782, 0.1233, 0.6426, 0.1224, 0.6424, 0.111, 0.6959, 0.1131, 0.696, 0.1246, 0.08364, 0.09531, 0.08358, 0.0864, 0.1449, 0.0864, 0.1449, 0.09531, 0.2591, 0.1152, 0.259, 0.1064, 0.3121, 0.0864, 0.3121, 0.09531, 0.4636, 0.1231, 0.4634, 0.1115, 0.5169, 0.1119, 0.517, 0.1234, 0.1449, 0.09531, 0.1449, 0.0864, 0.1981, 0.1064, 0.1979, 0.1152, 0.03061, 0.1152, 0.03045, 0.1064, 0.08358, 0.0864, 0.08364, 0.09531, 0.7573, 0.124, 0.7572, 0.1126, 0.81, 0.1094, 0.8099, 0.1209, 0.3734, 0.09531, 0.3734, 0.0864, 0.4266, 0.1064, 0.4264, 0.1152, 0.5782, 0.1233, 0.5783, 0.1118, 0.631, 0.1113, 0.6309, 0.1228, 0.696, 0.1246, 0.6959, 0.1131, 0.7572, 0.1126, 0.7573, 0.124, 0.3121, 0.09531, 0.3121, 0.0864, 0.3734, 0.0864, 0.3734, 0.09531, 0.5169, 0.1119, 0.5162, 0.04951, 0.5476, 0.04946, 0.5789, 0.04942, 0.5783, 0.1118, 0.6424, 0.111, 0.64, 0.049, 0.6674, 0.05011, 0.6947, 0.05122, 0.6959, 0.1131, 0.08358, 0.0864, 0.0829, 0.03736, 0.1143, 0.03736, 0.1456, 0.03736, 0.1449, 0.0864, 0.259, 0.1064, 0.2571, 0.05775, 0.2842, 0.04756, 0.3114, 0.03736, 0.3121, 0.0864, 0.4634, 0.1115, 0.4615, 0.04918, 0.4889, 0.04934, 0.5162, 0.04951, 0.5169, 0.1119, 0.1449, 0.0864, 0.1456, 0.03736, 0.1728, 0.04756, 0.1999, 0.05775, 0.1981, 0.1064, 0.03045, 0.1064, 0.02859, 0.05775, 0.05574, 0.04756, 0.0829, 0.03736, 0.08358, 0.0864, 0.7572, 0.1126, 0.7574, 0.05062, 0.7844, 0.049, 0.8113, 0.04737, 0.81, 0.1094, 0.3734, 0.0864, 0.3741, 0.03736, 0.4013, 0.04756, 0.4284, 0.05775, 0.4266, 0.1064, 0.5783, 0.1118, 0.5789, 0.04942, 0.6059, 0.04918, 0.6328, 0.04894, 0.631, 0.1113, 0.6959, 0.1131, 0.6947, 0.05122, 0.7261, 0.05092, 0.7574, 0.05062, 0.7572, 0.1126, 0.3121, 0.0864, 0.3114, 0.03736, 0.3428, 0.03736, 0.3741, 0.03736, 0.3734, 0.0864, 0.2842, 0.04756, 0.2842, 0.0102, 0.3114, 0.0, 0.3114, 0.03736, 0.5064, 0.9679, 0.4572, 0.9679, 0.4572, 0.9492, 0.5064, 0.9492, 0.7574, 0.05062, 0.757, 0.001624, 0.784, 5.208e-08, 0.7844, 0.049, 0.9231, 0.8559, 0.9231, 0.8067, 0.9406, 0.8069, 0.9406, 0.8561, 0.3428, 0.03736, 0.3428, 0.0, 0.3741, 0.0, 0.3741, 0.03736, 0.2571, 0.05775, 0.2571, 0.02039, 0.2842, 0.0102, 0.2842, 0.04756, 0.4236, 0.8185, 0.4236, 0.7949, 0.4423, 0.7949, 0.4486, 0.8185, 0.9365, 0.3063, 0.8875, 0.3063, 0.886, 0.2892, 0.935, 0.2892, 0.4549, 0.8658, 0.4549, 0.8894, 0.4363, 0.8894, 0.4299, 0.8658, 0.4549, 0.9131, 0.4549, 0.9367, 0.4363, 0.9367, 0.4299, 0.9131, 0.4236, 0.6767, 0.4236, 0.6531, 0.4423, 0.6531, 0.4486, 0.6767, 0.5602, 0.9335, 0.5976, 0.9335, 0.6036, 0.9496, 0.5663, 0.9496, 0.5602, 0.8961, 0.5371, 0.8961, 0.5492, 0.8637, 0.5724, 0.8637, 0.5663, 0.8799, 0.5064, 0.9679, 0.5368, 0.9679, 0.5371, 1.0, 0.5066, 1.0, 0.5065, 0.9839, 0.6623, 0.9659, 0.6392, 0.9659, 0.627, 0.9335, 0.6502, 0.9335, 0.6562, 0.9497, 0.6502, 0.8961, 0.627, 0.8961, 0.6392, 0.8637, 0.6623, 0.8637, 0.6562, 0.8799, 0.9365, 0.3063, 0.9668, 0.3064, 0.9652, 0.3389, 0.9348, 0.3389, 0.9357, 0.3226, 0.5724, 0.9658, 0.5492, 0.9658, 0.5371, 0.9335, 0.5602, 0.9335, 0.5663, 0.9496, 0.01869, 0.8867, -1.625e-08, 0.8543, 0.05106, 0.9054, -1.333e-08, 0.8169, 0.08843, 0.9054, 0.05106, 0.9054, -1.625e-08, 0.8543, 0.01869, 0.7845, 0.1208, 0.8867, 0.08843, 0.9054, -1.333e-08, 0.8169, 0.05106, 0.7659, 0.1395, 0.8543, 0.1208, 0.8867, 0.01869, 0.7845, 0.08843, 0.7659, 0.1395, 0.8169, 0.1395, 0.8543, 0.05106, 0.7659, 0.1208, 0.7845, 0.1395, 0.8169, 0.08843, 0.7659, 0.9348, 0.3763, 0.9652, 0.3763, 0.9668, 0.4085, 0.9365, 0.4084, 0.9357, 0.3924, 0.5064, 0.9305, 0.5368, 0.9305, 0.5368, 0.9679, 0.5064, 0.9679, 0.5064, 0.9492, 0.5602, 0.9335, 0.5371, 0.9335, 0.5371, 0.8961, 0.5602, 0.8961, 0.5602, 0.9148, 0.9348, 0.3389, 0.9652, 0.3389, 0.9652, 0.3763, 0.9348, 0.3763, 0.9348, 0.3576, 0.5066, 0.8979, 0.5371, 0.8979, 0.5368, 0.9305, 0.5064, 0.9305, 0.5065, 0.9142, 0.6502, 0.9335, 0.627, 0.9335, 0.627, 0.8961, 0.6502, 0.8961, 0.6502, 0.9148, 0.9329, 0.02363, 0.9392, -1.492e-09, 0.9579, 3.582e-09, 0.9579, 0.02363, 0.9266, 0.04727, 0.9329, 0.02363, 0.9579, 0.02363, 0.9579, 0.04727, 0.9231, 0.7092, 0.9231, 0.6602, 0.9406, 0.6617, 0.9406, 0.7107, 0.4889, 0.04934, 0.4888, 0.0001624, 0.5162, 0.0003249, 0.5162, 0.04951, 0.5602, 0.8961, 0.5976, 0.8961, 0.5976, 0.9148, 0.5602, 0.9148, 0.4236, 0.7003, 0.4236, 0.6767, 0.4486, 0.6767, 0.4549, 0.7003, 0.3741, 0.03736, 0.3741, 0.0, 0.4013, 0.0102, 0.4013, 0.04756, 0.1182, 0.9549, 0.1182, 0.9059, 0.142, 0.9064, 0.142, 0.9554, 0.4549, 0.8894, 0.4549, 0.9131, 0.4299, 0.9131, 0.4236, 0.8894, 0.5476, 0.04946, 0.5475, 0.0002813, 0.5789, 0.0002378, 0.5789, 0.04942, 0.1395, 0.817, 0.1395, 0.768, 0.1598, 0.7669, 0.1598, 0.8159, 0.4549, 0.8421, 0.4549, 0.8658, 0.4299, 0.8658, 0.4236, 0.8421, 0.4615, 0.04918, 0.4615, -6.501e-08, 0.4888, 0.0001624, 0.4889, 0.04934, 0.1598, 0.8159, 0.1598, 0.7669, 0.1802, 0.7659, 0.1802, 0.8149, 0.9348, 0.3389, 0.8858, 0.3389, 0.8867, 0.3226, 0.9357, 0.3226, 0.5066, 0.8979, 0.4574, 0.8979, 0.4572, 0.8808, 0.5064, 0.8808, 0.05574, 0.04756, 0.05574, 0.0102, 0.0829, 0.0, 0.0829, 0.03736, 0.4236, 0.8421, 0.4236, 0.8185, 0.4486, 0.8185, 0.4549, 0.8421, 0.9348, 0.3763, 0.8858, 0.3762, 0.8858, 0.3575, 0.9348, 0.3576, 0.299, 0.9649, 0.299, 0.9159, 0.3226, 0.9159, 0.3226, 0.9649, 0.5789, 0.04942, 0.5789, 0.0002378, 0.6058, -7.583e-08, 0.6059, 0.04918, 0.1801, 0.9209, 0.1433, 0.9144, 0.1433, 0.8904, 0.1801, 0.8969, 0.1143, 0.03736, 0.1143, 0.0, 0.1456, 0.0, 0.1456, 0.03736, 0.2753, 0.9649, 0.2753, 0.9159, 0.299, 0.9159, 0.299, 0.9649, 0.4299, 0.724, 0.4363, 0.7003, 0.4549, 0.7003, 0.4549, 0.724, 0.4236, 0.7476, 0.4299, 0.724, 0.4549, 0.724, 0.4549, 0.7476, 0.02859, 0.05775, 0.02859, 0.02039, 0.05574, 0.0102, 0.05574, 0.04756, 0.9599, 0.5225, 0.9231, 0.5161, 0.9231, 0.4921, 0.9599, 0.4985, 0.6502, 0.9335, 0.6875, 0.9335, 0.6936, 0.9497, 0.6562, 0.9497, 0.6502, 0.8961, 0.6875, 0.8961, 0.6875, 0.9148, 0.6502, 0.9148, 0.4486, 0.7712, 0.4423, 0.7949, 0.4236, 0.7949, 0.4236, 0.7712, 0.4549, 0.7476, 0.4486, 0.7712, 0.4236, 0.7712, 0.4236, 0.7476, 0.2044, 0.9651, 0.2044, 0.9159, 0.2281, 0.916, 0.2281, 0.9652, 0.9516, 0.0709, 0.9453, 0.09454, 0.9266, 0.09454, 0.9266, 0.0709, 0.9579, 0.04727, 0.9516, 0.0709, 0.9266, 0.0709, 0.9266, 0.04727, 0.9604, 0.7358, 0.9231, 0.7358, 0.9231, 0.7122, 0.9604, 0.7122, 0.7225, 0.9182, 0.6997, 0.9121, 0.7045, 0.894, 0.729, 0.894, 0.7844, 0.8699, 0.8072, 0.876, 0.8024, 0.894, 0.7779, 0.894, 0.9384, 0.8951, 0.9148, 0.8951, 0.9148, 0.8764, 0.9384, 0.8701, 0.8301, 0.9182, 0.8072, 0.9121, 0.8121, 0.894, 0.8365, 0.894, 0.9081, 0.4398, 0.8844, 0.4398, 0.8844, 0.4211, 0.9081, 0.4148, 0.07091, 0.9367, 0.09454, 0.9367, 0.09454, 0.9554, 0.07091, 0.9617, 0.02364, 0.9367, 0.04727, 0.9367, 0.04727, 0.9554, 0.02364, 0.9617, 0.8838, 0.9182, 0.861, 0.9121, 0.8658, 0.894, 0.8903, 0.894, 0.9067, 0.9243, 0.8838, 0.9182, 0.8903, 0.894, 0.9148, 0.894, 0.7779, 0.894, 0.8024, 0.894, 0.8072, 0.9121, 0.7844, 0.9182, 0.7534, 0.894, 0.7779, 0.894, 0.7844, 0.9182, 0.7616, 0.9243, 0.729, 0.894, 0.7045, 0.894, 0.6997, 0.876, 0.7225, 0.8699, 0.7534, 0.894, 0.729, 0.894, 0.7225, 0.8699, 0.7453, 0.8637, 0.8903, 0.894, 0.8658, 0.894, 0.861, 0.876, 0.8838, 0.8699, 0.9148, 0.894, 0.8903, 0.894, 0.8838, 0.8699, 0.9067, 0.8637, 0.02364, 0.9117, 0.04727, 0.918, 0.04727, 0.9367, 0.02364, 0.9367, 3.182e-08, 0.9054, 0.02364, 0.9117, 0.02364, 0.9367, 3.829e-08, 0.9367, 3.829e-08, 0.9367, 0.02364, 0.9367, 0.02364, 0.9617, 3.8e-08, 0.9681, 0.8365, 0.894, 0.8121, 0.894, 0.8072, 0.876, 0.8301, 0.8699, 0.861, 0.894, 0.8365, 0.894, 0.8301, 0.8699, 0.8529, 0.8637, 0.07091, 0.9117, 0.09454, 0.918, 0.09454, 0.9367, 0.07091, 0.9367, 0.04727, 0.9054, 0.07091, 0.9117, 0.07091, 0.9367, 0.04727, 0.9367, 0.04727, 0.9367, 0.07091, 0.9367, 0.07091, 0.9617, 0.04727, 0.9681, 0.9081, 0.4648, 0.8844, 0.4585, 0.8844, 0.4398, 0.9081, 0.4398, 0.9317, 0.4712, 0.9081, 0.4648, 0.9081, 0.4398, 0.9317, 0.4398, 0.9317, 0.4398, 0.9081, 0.4398, 0.9081, 0.4148, 0.9317, 0.4085, 0.8529, 0.9243, 0.8301, 0.9182, 0.8365, 0.894, 0.861, 0.894, 0.9384, 0.9201, 0.9148, 0.9138, 0.9148, 0.8951, 0.9384, 0.8951, 0.962, 0.9264, 0.9384, 0.9201, 0.9384, 0.8951, 0.962, 0.8951, 0.962, 0.8951, 0.9384, 0.8951, 0.9384, 0.8701, 0.962, 0.8637, 0.7616, 0.8637, 0.7844, 0.8699, 0.7779, 0.894, 0.7534, 0.894, 0.7453, 0.9243, 0.7225, 0.9182, 0.729, 0.894, 0.7534, 0.894, 0.5064, 0.9305, 0.4572, 0.9305, 0.4573, 0.9142, 0.5065, 0.9142, 0.9604, 0.8067, 0.9231, 0.8067, 0.9231, 0.7831, 0.9604, 0.7831, 0.64, 0.049, 0.6396, 5.897e-08, 0.6669, 0.001109, 0.6674, 0.05011, 0.7261, 0.05092, 0.7256, 0.001921, 0.757, 0.001624, 0.7574, 0.05062, 0.9604, 0.7831, 0.9231, 0.7831, 0.9231, 0.7594, 0.9604, 0.7594, 0.1456, 0.03736, 0.1456, 0.0, 0.1728, 0.0102, 0.1728, 0.04756, 0.6674, 0.05011, 0.6669, 0.001109, 0.6943, 0.002218, 0.6947, 0.05122, 0.1807, 0.9651, 0.1807, 0.9159, 0.2044, 0.9159, 0.2044, 0.9651, 0.6562, 0.9497, 0.6936, 0.9497, 0.6997, 0.9659, 0.6623, 0.9659, 0.9231, 0.5815, 0.9581, 0.5683, 0.9581, 0.5902, 0.9231, 0.6033, 0.9357, 0.3924, 0.8867, 0.3923, 0.8858, 0.3762, 0.9348, 0.3763, 0.9599, 0.5465, 0.9231, 0.5401, 0.9231, 0.5161, 0.9599, 0.5225, 0.9231, 0.5596, 0.9581, 0.5465, 0.9581, 0.5683, 0.9231, 0.5815, 0.1801, 0.8969, 0.1433, 0.8904, 0.1433, 0.8665, 0.1801, 0.8729, 0.2281, 0.9651, 0.2281, 0.9159, 0.2517, 0.9159, 0.2517, 0.9651, 0.9357, 0.3226, 0.8867, 0.3226, 0.8875, 0.3063, 0.9365, 0.3063, 0.5064, 0.8808, 0.4572, 0.8808, 0.457, 0.8637, 0.5062, 0.8637, 0.2517, 0.9651, 0.2517, 0.9159, 0.2753, 0.9159, 0.2753, 0.9651, 0.5663, 0.8799, 0.6036, 0.8799, 0.5976, 0.8961, 0.5602, 0.8961, 0.1598, 0.8663, 0.1598, 0.8171, 0.1801, 0.817, 0.1801, 0.8661, 0.09454, 0.9544, 0.09454, 0.9054, 0.1182, 0.9059, 0.1182, 0.9549, 0.1395, 0.8665, 0.1395, 0.8173, 0.1598, 0.8171, 0.1598, 0.8663, 0.5663, 0.9496, 0.6036, 0.9496, 0.6097, 0.9658, 0.5724, 0.9658, 0.9406, 0.7107, 0.9406, 0.6617, 0.9581, 0.6632, 0.9581, 0.7122, 0.5065, 0.9839, 0.4573, 0.9839, 0.4572, 0.9679, 0.5064, 0.9679, 0.935, 0.2892, 0.886, 0.2892, 0.8844, 0.2721, 0.9334, 0.2721, 0.9406, 0.8561, 0.9406, 0.8069, 0.9581, 0.8072, 0.9581, 0.8563, 0.9231, 0.6383, 0.9581, 0.6252, 0.9581, 0.6471, 0.9231, 0.6602, 0.5065, 0.9142, 0.4573, 0.9142, 0.4574, 0.8979, 0.5066, 0.8979, 0.9231, 0.6165, 0.9581, 0.6033, 0.9581, 0.6252, 0.9231, 0.6383, 0.6562, 0.8799, 0.6936, 0.8799, 0.6875, 0.8961, 0.6502, 0.8961, 0.9604, 0.7594, 0.9231, 0.7594, 0.9231, 0.7358, 0.9604, 0.7358, 0.3186, 0.1299, 0.3121, 0.09531, 0.3734, 0.09531, 0.367, 0.1299, 0.7024, 0.1474, 0.696, 0.1246, 0.7573, 0.124, 0.7508, 0.1469, 0.02392, 0.1729, 0.0, 0.1497, 0.03061, 0.1152, 0.04813, 0.1456, 0.367, 0.1299, 0.3734, 0.09531, 0.4264, 0.1152, 0.4089, 0.1456, 0.2524, 0.1729, 0.2285, 0.1497, 0.2591, 0.1152, 0.2766, 0.1456, 0.04813, 0.1456, 0.03061, 0.1152, 0.08364, 0.09531, 0.09005, 0.1299, 0.1385, 0.1299, 0.1449, 0.09531, 0.1979, 0.1152, 0.1804, 0.1456, 0.4089, 0.1456, 0.4264, 0.1152, 0.457, 0.1497, 0.4331, 0.1729, 0.2766, 0.1456, 0.2591, 0.1152, 0.3121, 0.09531, 0.3186, 0.1299, 0.09005, 0.1299, 0.08364, 0.09531, 0.1449, 0.09531, 0.1385, 0.1299, 0.1804, 0.1456, 0.1979, 0.1152, 0.2285, 0.1497, 0.2046, 0.1729, 0.5232, 0.1481, 0.517, 0.1234, 0.5782, 0.1233, 0.5716, 0.148, 0.5234, 0.1823, 0.5232, 0.1481, 0.5716, 0.148, 0.5713, 0.1822, 0.6611, 0.1797, 0.6602, 0.1457, 0.7024, 0.1474, 0.7029, 0.1814, 0.0903, 0.1565, 0.09005, 0.1299, 0.1385, 0.1299, 0.1382, 0.1565, 0.2773, 0.172, 0.2766, 0.1456, 0.3186, 0.1299, 0.3188, 0.1565, 0.4817, 0.182, 0.4809, 0.1479, 0.5232, 0.1481, 0.5234, 0.1823, 0.1382, 0.1565, 0.1385, 0.1299, 0.1804, 0.1456, 0.1797, 0.172, 0.04881, 0.172, 0.04813, 0.1456, 0.09005, 0.1299, 0.0903, 0.1565, 0.7508, 0.1809, 0.7508, 0.1469, 0.7924, 0.1444, 0.792, 0.1784, 0.3667, 0.1565, 0.367, 0.1299, 0.4089, 0.1456, 0.4082, 0.172, 0.5713, 0.1822, 0.5716, 0.148, 0.6132, 0.1477, 0.6125, 0.1819, 0.7029, 0.1814, 0.7024, 0.1474, 0.7508, 0.1469, 0.7508, 0.1809, 0.3188, 0.1565, 0.3186, 0.1299, 0.367, 0.1299, 0.3667, 0.1565, 0.3095, 0.3501, 0.3149, 0.2697, 0.3706, 0.2697, 0.376, 0.3501, 0.6965, 0.4679, 0.7005, 0.3436, 0.7563, 0.3431, 0.7629, 0.4672, 0.5814, 0.4671, 0.5756, 0.3439, 0.6236, 0.3435, 0.6385, 0.4666, 0.376, 0.3501, 0.3706, 0.2697, 0.4189, 0.2878, 0.4335, 0.3717, 0.7629, 0.4672, 0.7563, 0.3431, 0.8042, 0.3402, 0.82, 0.4638, 0.02349, 0.3717, 0.03808, 0.2878, 0.08637, 0.2697, 0.08103, 0.3501, 0.1475, 0.3501, 0.1421, 0.2697, 0.1904, 0.2878, 0.205, 0.3717, 0.457, 0.4669, 0.4713, 0.3437, 0.5199, 0.344, 0.515, 0.4672, 0.252, 0.3717, 0.2666, 0.2878, 0.3149, 0.2697, 0.3095, 0.3501, 0.08103, 0.3501, 0.08637, 0.2697, 0.1421, 0.2697, 0.1475, 0.3501, 0.6385, 0.4655, 0.6519, 0.3417, 0.7005, 0.3436, 0.6965, 0.4679, 0.515, 0.4672, 0.5199, 0.344, 0.5756, 0.3439, 0.5814, 0.4671])
me_rook.materials.append(mat_material_001)
me_rook.update()

# ---- objects
ob_rook = bpy.data.objects.new('Rook', me_rook)

# ---- transforms, parenting, visibility, modifiers, constraints
ob_rook.location = (0.0, 0.0, 0.0)
_m = ob_rook.modifiers.new('Smooth by Angle', 'NODES')
_m.node_group = ng_smooth_by_angle
_gi = [s.identifier for s in ng_smooth_by_angle.interface.items_tree if s.item_type == 'SOCKET' and s.in_out == 'INPUT']
_m[_gi[1]] = 0.6109  # Angle
_m.use_pin_to_last = True
_m.show_group_selector = False

# ---- collection membership
col_collection.objects.link(ob_rook)

# ---- scene / render settings (as saved in the file)
scene.frame_start = 1; scene.frame_end = 250; scene.frame_set(1)
scene.render.engine = 'BLENDER_EEVEE_NEXT'
bpy.context.view_layer.update()

# ---- added for rendering (the .blend has no active camera and no usable light): camera, sun
cam_auto = bpy.data.cameras.new('AutoCamera')
cam_auto.lens = 50.0
cam_auto.sensor_width = 36.0
cam_auto.clip_end = 1000.0
ob_auto_camera = bpy.data.objects.new('AutoCamera', cam_auto)
scene.collection.objects.link(ob_auto_camera)
ob_auto_camera.location = (1.23402, -1.48083, 1.50174)
ob_auto_camera.rotation_euler = (1.09748, -7.21219e-08, 0.694738)
scene.camera = ob_auto_camera
light_auto_sun = bpy.data.lights.new('AutoSun', 'SUN')
light_auto_sun.energy = 3.0
light_auto_sun.angle = 0.0523599
ob_auto_sun = bpy.data.objects.new('AutoSun', light_auto_sun)
scene.collection.objects.link(ob_auto_sun)
ob_auto_sun.rotation_euler = (0.872665, 0.174533, 0.523599)
bpy.context.view_layer.update()
